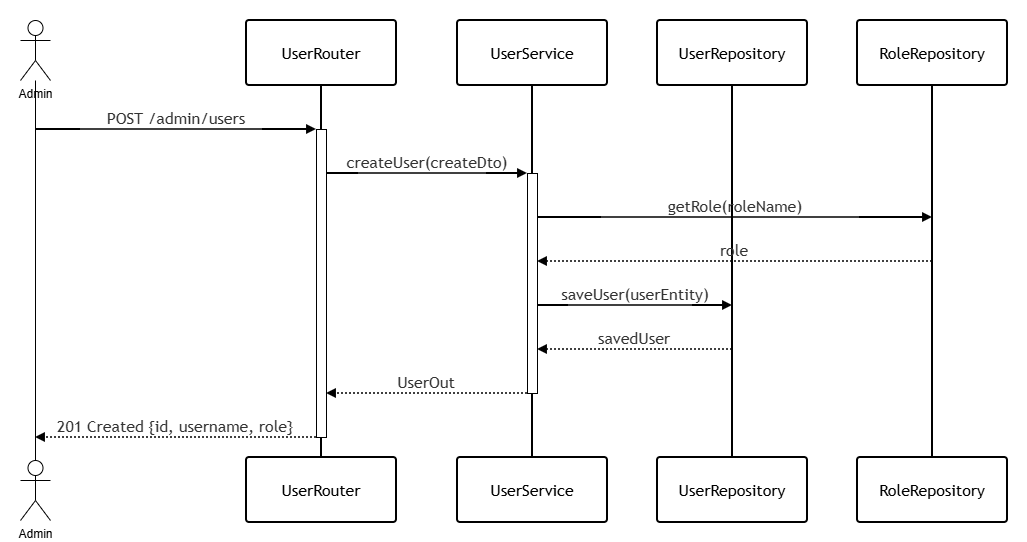

The diagram above was exported from draw.io. Its source (the exported page's mxGraphModel, read from the mxfile embedded in the PNG):
<mxGraphModel dx="1412" dy="825" grid="1" gridSize="10" guides="1" tooltips="1" connect="1" arrows="1" fold="1" page="1" pageScale="1" pageWidth="850" pageHeight="1100" math="0" shadow="0">
  <root>
    <mxCell id="0" />
    <mxCell id="1" parent="0" />
    <UserObject label="" mermaidData="{&#10;  &quot;data&quot;: &quot;sequenceDiagram\n    participant Admin\n    participant UserRouter\n    participant UserService\n    participant UserRepository\n    participant RoleRepository\n\n    Admin-&gt;&gt;UserRouter: POST /admin/users\n    activate UserRouter\n    UserRouter-&gt;&gt;UserService: createUser(createDto)\n    activate UserService\n    UserService-&gt;&gt;RoleRepository: getRole(roleName)\n    RoleRepository--&gt;&gt;UserService: role\n    UserService-&gt;&gt;UserRepository: saveUser(userEntity)\n    UserRepository--&gt;&gt;UserService: savedUser\n    UserService--&gt;&gt;UserRouter: UserOut\n    deactivate UserService\n    UserRouter--&gt;&gt;Admin: 201 Created {id, username, role}\n    deactivate UserRouter&quot;,&#10;  &quot;config&quot;: null&#10;}" id="H2-295wT_aGZynmRVGve-218">
      <mxCell connectable="0" parent="1" style="group;transparentBounds=1;editIcon=1;lockedGroup=0;groupPadding=20;swimlaneFillColor=#FFFFFF;" vertex="1">
        <mxGeometry height="560" width="150" as="geometry" />
      </mxCell>
    </UserObject>
    <UserObject label="UserRouter" mermaidId="n:UserRouter" mermaidBaseStyle="html=1;shape=umlLifeline;perimeter=lifelinePerimeter;whiteSpace=wrap;container=1;dropTarget=0;collapsible=0;recursiveResize=0;outlineConnect=0;portConstraint=eastwest;newEdgeStyle={&quot;edgeStyle&quot;:&quot;elbowEdgeStyle&quot;,&quot;elbow&quot;:&quot;vertical&quot;,&quot;curved&quot;:0,&quot;rounded&quot;:0};lifelineDashed=0;strokeWidth=2;rounded=1;absoluteArcSize=1;arcSize=6;lifelineColor=light-dark(#9370DB,#cccccc);size=65;fillColor=light-dark(#ECECFF,#1f2020);strokeColor=light-dark(#9370DB,#cccccc);fontColor=light-dark(#333333,#cccccc);fontFamily=Trebuchet MS,Verdana,Arial,sans-serif;fontSize=16;" mermaidBaseValue="UserRouter" id="H2-295wT_aGZynmRVGve-221">
      <mxCell parent="H2-295wT_aGZynmRVGve-218" style="html=1;shape=umlLifeline;perimeter=lifelinePerimeter;whiteSpace=wrap;container=1;dropTarget=0;collapsible=0;recursiveResize=0;outlineConnect=0;portConstraint=eastwest;newEdgeStyle={&quot;edgeStyle&quot;:&quot;elbowEdgeStyle&quot;,&quot;elbow&quot;:&quot;vertical&quot;,&quot;curved&quot;:0,&quot;rounded&quot;:0};lifelineDashed=0;strokeWidth=2;rounded=1;absoluteArcSize=1;arcSize=6;lifelineColor=light-dark(#9370DB,#cccccc);size=65;fontFamily=Trebuchet MS,Verdana,Arial,sans-serif;fontSize=16;swimlaneFillColor=#FFFFFF;" vertex="1">
        <mxGeometry height="437" width="150" x="326" y="40" as="geometry" />
      </mxCell>
    </UserObject>
    <mxCell id="H2-295wT_aGZynmRVGve-222" parent="H2-295wT_aGZynmRVGve-221" style="html=1;points=[];perimeter=orthogonalPerimeter;outlineConnect=0;targetShapes=umlLifeline;portConstraint=eastwest;newEdgeStyle={&quot;edgeStyle&quot;:&quot;elbowEdgeStyle&quot;,&quot;elbow&quot;:&quot;vertical&quot;,&quot;curved&quot;:0,&quot;rounded&quot;:0};fontFamily=Trebuchet MS,Verdana,Arial,sans-serif;fontSize=16;swimlaneFillColor=#FFFFFF;" value="" vertex="1">
      <mxGeometry height="308" width="10" x="70" y="109" as="geometry" />
    </mxCell>
    <mxCell id="H2-295wT_aGZynmRVGve-223" parent="H2-295wT_aGZynmRVGve-218" style="html=1;rounded=1;absoluteArcSize=1;arcSize=6;verticalAlign=middle;align=center;strokeWidth=2;whiteSpace=wrap;fontFamily=Trebuchet MS,Verdana,Arial,sans-serif;fontSize=16;swimlaneFillColor=#FFFFFF;" value="UserRouter" vertex="1">
      <mxGeometry height="65" width="150" x="326" y="477" as="geometry" />
    </mxCell>
    <UserObject label="UserService" mermaidId="n:UserService" mermaidBaseStyle="html=1;shape=umlLifeline;perimeter=lifelinePerimeter;whiteSpace=wrap;container=1;dropTarget=0;collapsible=0;recursiveResize=0;outlineConnect=0;portConstraint=eastwest;newEdgeStyle={&quot;edgeStyle&quot;:&quot;elbowEdgeStyle&quot;,&quot;elbow&quot;:&quot;vertical&quot;,&quot;curved&quot;:0,&quot;rounded&quot;:0};lifelineDashed=0;strokeWidth=2;rounded=1;absoluteArcSize=1;arcSize=6;lifelineColor=light-dark(#9370DB,#cccccc);size=65;fillColor=light-dark(#ECECFF,#1f2020);strokeColor=light-dark(#9370DB,#cccccc);fontColor=light-dark(#333333,#cccccc);fontFamily=Trebuchet MS,Verdana,Arial,sans-serif;fontSize=16;" mermaidBaseValue="UserService" id="H2-295wT_aGZynmRVGve-224">
      <mxCell parent="H2-295wT_aGZynmRVGve-218" style="html=1;shape=umlLifeline;perimeter=lifelinePerimeter;whiteSpace=wrap;container=1;dropTarget=0;collapsible=0;recursiveResize=0;outlineConnect=0;portConstraint=eastwest;newEdgeStyle={&quot;edgeStyle&quot;:&quot;elbowEdgeStyle&quot;,&quot;elbow&quot;:&quot;vertical&quot;,&quot;curved&quot;:0,&quot;rounded&quot;:0};lifelineDashed=0;strokeWidth=2;rounded=1;absoluteArcSize=1;arcSize=6;lifelineColor=light-dark(#9370DB,#cccccc);size=65;fontFamily=Trebuchet MS,Verdana,Arial,sans-serif;fontSize=16;swimlaneFillColor=#FFFFFF;" vertex="1">
        <mxGeometry height="437" width="150" x="537" y="40" as="geometry" />
      </mxCell>
    </UserObject>
    <mxCell id="H2-295wT_aGZynmRVGve-225" parent="H2-295wT_aGZynmRVGve-224" style="html=1;points=[];perimeter=orthogonalPerimeter;outlineConnect=0;targetShapes=umlLifeline;portConstraint=eastwest;newEdgeStyle={&quot;edgeStyle&quot;:&quot;elbowEdgeStyle&quot;,&quot;elbow&quot;:&quot;vertical&quot;,&quot;curved&quot;:0,&quot;rounded&quot;:0};fontFamily=Trebuchet MS,Verdana,Arial,sans-serif;fontSize=16;swimlaneFillColor=#FFFFFF;" value="" vertex="1">
      <mxGeometry height="220" width="10" x="70" y="153" as="geometry" />
    </mxCell>
    <mxCell id="H2-295wT_aGZynmRVGve-226" parent="H2-295wT_aGZynmRVGve-218" style="html=1;rounded=1;absoluteArcSize=1;arcSize=6;verticalAlign=middle;align=center;strokeWidth=2;whiteSpace=wrap;fontFamily=Trebuchet MS,Verdana,Arial,sans-serif;fontSize=16;swimlaneFillColor=#FFFFFF;" value="UserService" vertex="1">
      <mxGeometry height="65" width="150" x="537" y="477" as="geometry" />
    </mxCell>
    <UserObject label="UserRepository" mermaidId="n:UserRepository" mermaidBaseStyle="html=1;shape=umlLifeline;perimeter=lifelinePerimeter;whiteSpace=wrap;container=1;dropTarget=0;collapsible=0;recursiveResize=0;outlineConnect=0;portConstraint=eastwest;newEdgeStyle={&quot;edgeStyle&quot;:&quot;elbowEdgeStyle&quot;,&quot;elbow&quot;:&quot;vertical&quot;,&quot;curved&quot;:0,&quot;rounded&quot;:0};lifelineDashed=0;strokeWidth=2;rounded=1;absoluteArcSize=1;arcSize=6;lifelineColor=light-dark(#9370DB,#cccccc);size=65;fillColor=light-dark(#ECECFF,#1f2020);strokeColor=light-dark(#9370DB,#cccccc);fontColor=light-dark(#333333,#cccccc);fontFamily=Trebuchet MS,Verdana,Arial,sans-serif;fontSize=16;" mermaidBaseValue="UserRepository" id="H2-295wT_aGZynmRVGve-227">
      <mxCell parent="H2-295wT_aGZynmRVGve-218" style="html=1;shape=umlLifeline;perimeter=lifelinePerimeter;whiteSpace=wrap;container=1;dropTarget=0;collapsible=0;recursiveResize=0;outlineConnect=0;portConstraint=eastwest;newEdgeStyle={&quot;edgeStyle&quot;:&quot;elbowEdgeStyle&quot;,&quot;elbow&quot;:&quot;vertical&quot;,&quot;curved&quot;:0,&quot;rounded&quot;:0};lifelineDashed=0;strokeWidth=2;rounded=1;absoluteArcSize=1;arcSize=6;lifelineColor=light-dark(#9370DB,#cccccc);size=65;fontFamily=Trebuchet MS,Verdana,Arial,sans-serif;fontSize=16;swimlaneFillColor=#FFFFFF;" vertex="1">
        <mxGeometry height="437" width="150" x="737" y="40" as="geometry" />
      </mxCell>
    </UserObject>
    <mxCell id="H2-295wT_aGZynmRVGve-228" parent="H2-295wT_aGZynmRVGve-218" style="html=1;rounded=1;absoluteArcSize=1;arcSize=6;verticalAlign=middle;align=center;strokeWidth=2;whiteSpace=wrap;fontFamily=Trebuchet MS,Verdana,Arial,sans-serif;fontSize=16;swimlaneFillColor=#FFFFFF;" value="UserRepository" vertex="1">
      <mxGeometry height="65" width="150" x="737" y="477" as="geometry" />
    </mxCell>
    <UserObject label="RoleRepository" mermaidId="n:RoleRepository" mermaidBaseStyle="html=1;shape=umlLifeline;perimeter=lifelinePerimeter;whiteSpace=wrap;container=1;dropTarget=0;collapsible=0;recursiveResize=0;outlineConnect=0;portConstraint=eastwest;newEdgeStyle={&quot;edgeStyle&quot;:&quot;elbowEdgeStyle&quot;,&quot;elbow&quot;:&quot;vertical&quot;,&quot;curved&quot;:0,&quot;rounded&quot;:0};lifelineDashed=0;strokeWidth=2;rounded=1;absoluteArcSize=1;arcSize=6;lifelineColor=light-dark(#9370DB,#cccccc);size=65;fillColor=light-dark(#ECECFF,#1f2020);strokeColor=light-dark(#9370DB,#cccccc);fontColor=light-dark(#333333,#cccccc);fontFamily=Trebuchet MS,Verdana,Arial,sans-serif;fontSize=16;" mermaidBaseValue="RoleRepository" id="H2-295wT_aGZynmRVGve-229">
      <mxCell parent="H2-295wT_aGZynmRVGve-218" style="html=1;shape=umlLifeline;perimeter=lifelinePerimeter;whiteSpace=wrap;container=1;dropTarget=0;collapsible=0;recursiveResize=0;outlineConnect=0;portConstraint=eastwest;newEdgeStyle={&quot;edgeStyle&quot;:&quot;elbowEdgeStyle&quot;,&quot;elbow&quot;:&quot;vertical&quot;,&quot;curved&quot;:0,&quot;rounded&quot;:0};lifelineDashed=0;strokeWidth=2;rounded=1;absoluteArcSize=1;arcSize=6;lifelineColor=light-dark(#9370DB,#cccccc);size=65;fontFamily=Trebuchet MS,Verdana,Arial,sans-serif;fontSize=16;swimlaneFillColor=#FFFFFF;" vertex="1">
        <mxGeometry height="437" width="150" x="937" y="40" as="geometry" />
      </mxCell>
    </UserObject>
    <mxCell id="H2-295wT_aGZynmRVGve-230" parent="H2-295wT_aGZynmRVGve-218" style="html=1;rounded=1;absoluteArcSize=1;arcSize=6;verticalAlign=middle;align=center;strokeWidth=2;whiteSpace=wrap;fontFamily=Trebuchet MS,Verdana,Arial,sans-serif;fontSize=16;swimlaneFillColor=#FFFFFF;" value="RoleRepository" vertex="1">
      <mxGeometry height="65" width="150" x="937" y="477" as="geometry" />
    </mxCell>
    <UserObject label="POST /admin/users" mermaidId="e:Admin-&gt;UserRouter#0" mermaidBaseStyle="endArrow=block;verticalAlign=bottom;edgeStyle=elbowEdgeStyle;elbow=vertical;curved=0;rounded=0;fontSize=16;labelBackgroundColor=none;strokeWidth=1.5;strokeColor=light-dark(#333333,#cccccc);fontColor=light-dark(#333333,#cccccc);fontFamily=Trebuchet MS,Verdana,Arial,sans-serif;" mermaidBaseValue="POST /admin/users" id="H2-295wT_aGZynmRVGve-231">
      <mxCell edge="1" parent="H2-295wT_aGZynmRVGve-218" style="endArrow=block;verticalAlign=bottom;edgeStyle=elbowEdgeStyle;elbow=vertical;curved=0;rounded=0;fontSize=16;labelBackgroundColor=none;strokeWidth=1.5;fontColor=light-dark(#333333,#cccccc);fontFamily=Trebuchet MS,Verdana,Arial,sans-serif;swimlaneFillColor=#FFFFFF;">
        <mxGeometry relative="1" as="geometry">
          <Array as="points">
            <mxPoint x="256" y="149" />
          </Array>
          <mxPoint x="115" y="149" as="sourcePoint" />
          <mxPoint x="396" y="149" as="targetPoint" />
        </mxGeometry>
      </mxCell>
    </UserObject>
    <UserObject label="createUser(createDto)" mermaidId="e:UserRouter-&gt;UserService#0" mermaidBaseStyle="endArrow=block;verticalAlign=bottom;edgeStyle=elbowEdgeStyle;elbow=vertical;curved=0;rounded=0;fontSize=16;labelBackgroundColor=none;strokeWidth=1.5;strokeColor=light-dark(#333333,#cccccc);fontColor=light-dark(#333333,#cccccc);fontFamily=Trebuchet MS,Verdana,Arial,sans-serif;" mermaidBaseValue="createUser(createDto)" id="H2-295wT_aGZynmRVGve-232">
      <mxCell edge="1" parent="H2-295wT_aGZynmRVGve-218" style="endArrow=block;verticalAlign=bottom;edgeStyle=elbowEdgeStyle;elbow=vertical;curved=0;rounded=0;fontSize=16;labelBackgroundColor=none;strokeWidth=1.5;fontColor=light-dark(#333333,#cccccc);fontFamily=Trebuchet MS,Verdana,Arial,sans-serif;swimlaneFillColor=#FFFFFF;">
        <mxGeometry relative="1" as="geometry">
          <Array as="points">
            <mxPoint x="507" y="193" />
          </Array>
          <mxPoint x="406" y="193" as="sourcePoint" />
          <mxPoint x="607" y="193" as="targetPoint" />
        </mxGeometry>
      </mxCell>
    </UserObject>
    <UserObject label="getRole(roleName)" mermaidId="e:UserService-&gt;RoleRepository#0" mermaidBaseStyle="endArrow=block;verticalAlign=bottom;edgeStyle=elbowEdgeStyle;elbow=vertical;curved=0;rounded=0;fontSize=16;labelBackgroundColor=none;strokeWidth=1.5;strokeColor=light-dark(#333333,#cccccc);fontColor=light-dark(#333333,#cccccc);fontFamily=Trebuchet MS,Verdana,Arial,sans-serif;" mermaidBaseValue="getRole(roleName)" id="H2-295wT_aGZynmRVGve-233">
      <mxCell edge="1" parent="H2-295wT_aGZynmRVGve-218" style="endArrow=block;verticalAlign=bottom;edgeStyle=elbowEdgeStyle;elbow=vertical;curved=0;rounded=0;fontSize=16;labelBackgroundColor=none;strokeWidth=1.5;fontColor=light-dark(#333333,#cccccc);fontFamily=Trebuchet MS,Verdana,Arial,sans-serif;swimlaneFillColor=#FFFFFF;">
        <mxGeometry relative="1" as="geometry">
          <Array as="points">
            <mxPoint x="815" y="237" />
          </Array>
          <mxPoint x="617" y="237" as="sourcePoint" />
          <mxPoint x="1012" y="237" as="targetPoint" />
        </mxGeometry>
      </mxCell>
    </UserObject>
    <UserObject label="role" mermaidId="e:RoleRepository-&gt;UserService#0" mermaidBaseStyle="dashed=1;fixDash=1;dashPattern=2 2;endArrow=block;verticalAlign=bottom;edgeStyle=elbowEdgeStyle;elbow=vertical;curved=0;rounded=0;fontSize=16;labelBackgroundColor=none;strokeWidth=1.5;strokeColor=light-dark(#333333,#cccccc);fontColor=light-dark(#333333,#cccccc);fontFamily=Trebuchet MS,Verdana,Arial,sans-serif;" mermaidBaseValue="role" id="H2-295wT_aGZynmRVGve-234">
      <mxCell edge="1" parent="H2-295wT_aGZynmRVGve-218" style="dashed=1;fixDash=1;dashPattern=2 2;endArrow=block;verticalAlign=bottom;edgeStyle=elbowEdgeStyle;elbow=vertical;curved=0;rounded=0;fontSize=16;labelBackgroundColor=none;strokeWidth=1.5;fontColor=light-dark(#333333,#cccccc);fontFamily=Trebuchet MS,Verdana,Arial,sans-serif;swimlaneFillColor=#FFFFFF;">
        <mxGeometry relative="1" as="geometry">
          <Array as="points">
            <mxPoint x="815" y="281" />
          </Array>
          <mxPoint x="1012" y="281" as="sourcePoint" />
          <mxPoint x="617" y="281" as="targetPoint" />
        </mxGeometry>
      </mxCell>
    </UserObject>
    <UserObject label="saveUser(userEntity)" mermaidId="e:UserService-&gt;UserRepository#0" mermaidBaseStyle="endArrow=block;verticalAlign=bottom;edgeStyle=elbowEdgeStyle;elbow=vertical;curved=0;rounded=0;fontSize=16;labelBackgroundColor=none;strokeWidth=1.5;strokeColor=light-dark(#333333,#cccccc);fontColor=light-dark(#333333,#cccccc);fontFamily=Trebuchet MS,Verdana,Arial,sans-serif;" mermaidBaseValue="saveUser(userEntity)" id="H2-295wT_aGZynmRVGve-235">
      <mxCell edge="1" parent="H2-295wT_aGZynmRVGve-218" style="endArrow=block;verticalAlign=bottom;edgeStyle=elbowEdgeStyle;elbow=vertical;curved=0;rounded=0;fontSize=16;labelBackgroundColor=none;strokeWidth=1.5;fontColor=light-dark(#333333,#cccccc);fontFamily=Trebuchet MS,Verdana,Arial,sans-serif;swimlaneFillColor=#FFFFFF;">
        <mxGeometry relative="1" as="geometry">
          <Array as="points">
            <mxPoint x="715" y="325" />
          </Array>
          <mxPoint x="617" y="325" as="sourcePoint" />
          <mxPoint x="812" y="325" as="targetPoint" />
        </mxGeometry>
      </mxCell>
    </UserObject>
    <UserObject label="savedUser" mermaidId="e:UserRepository-&gt;UserService#0" mermaidBaseStyle="dashed=1;fixDash=1;dashPattern=2 2;endArrow=block;verticalAlign=bottom;edgeStyle=elbowEdgeStyle;elbow=vertical;curved=0;rounded=0;fontSize=16;labelBackgroundColor=none;strokeWidth=1.5;strokeColor=light-dark(#333333,#cccccc);fontColor=light-dark(#333333,#cccccc);fontFamily=Trebuchet MS,Verdana,Arial,sans-serif;" mermaidBaseValue="savedUser" id="H2-295wT_aGZynmRVGve-236">
      <mxCell edge="1" parent="H2-295wT_aGZynmRVGve-218" style="dashed=1;fixDash=1;dashPattern=2 2;endArrow=block;verticalAlign=bottom;edgeStyle=elbowEdgeStyle;elbow=vertical;curved=0;rounded=0;fontSize=16;labelBackgroundColor=none;strokeWidth=1.5;fontColor=light-dark(#333333,#cccccc);fontFamily=Trebuchet MS,Verdana,Arial,sans-serif;swimlaneFillColor=#FFFFFF;">
        <mxGeometry relative="1" as="geometry">
          <Array as="points">
            <mxPoint x="715" y="369" />
          </Array>
          <mxPoint x="812" y="369" as="sourcePoint" />
          <mxPoint x="617" y="369" as="targetPoint" />
        </mxGeometry>
      </mxCell>
    </UserObject>
    <UserObject label="UserOut" mermaidId="e:UserService-&gt;UserRouter#0" mermaidBaseStyle="dashed=1;fixDash=1;dashPattern=2 2;endArrow=block;verticalAlign=bottom;edgeStyle=elbowEdgeStyle;elbow=vertical;curved=0;rounded=0;fontSize=16;labelBackgroundColor=none;strokeWidth=1.5;strokeColor=light-dark(#333333,#cccccc);fontColor=light-dark(#333333,#cccccc);fontFamily=Trebuchet MS,Verdana,Arial,sans-serif;" mermaidBaseValue="UserOut" id="H2-295wT_aGZynmRVGve-237">
      <mxCell edge="1" parent="H2-295wT_aGZynmRVGve-218" style="dashed=1;fixDash=1;dashPattern=2 2;endArrow=block;verticalAlign=bottom;edgeStyle=elbowEdgeStyle;elbow=vertical;curved=0;rounded=0;fontSize=16;labelBackgroundColor=none;strokeWidth=1.5;fontColor=light-dark(#333333,#cccccc);fontFamily=Trebuchet MS,Verdana,Arial,sans-serif;swimlaneFillColor=#FFFFFF;">
        <mxGeometry relative="1" as="geometry">
          <Array as="points">
            <mxPoint x="507" y="413" />
          </Array>
          <mxPoint x="607" y="413" as="sourcePoint" />
          <mxPoint x="406" y="413" as="targetPoint" />
        </mxGeometry>
      </mxCell>
    </UserObject>
    <UserObject label="201 Created {id, username, role}" mermaidId="e:UserRouter-&gt;Admin#0" mermaidBaseStyle="dashed=1;fixDash=1;dashPattern=2 2;endArrow=block;verticalAlign=bottom;edgeStyle=elbowEdgeStyle;elbow=vertical;curved=0;rounded=0;fontSize=16;labelBackgroundColor=none;strokeWidth=1.5;strokeColor=light-dark(#333333,#cccccc);fontColor=light-dark(#333333,#cccccc);fontFamily=Trebuchet MS,Verdana,Arial,sans-serif;" mermaidBaseValue="201 Created {id, username, role}" id="H2-295wT_aGZynmRVGve-238">
      <mxCell edge="1" parent="H2-295wT_aGZynmRVGve-218" style="dashed=1;fixDash=1;dashPattern=2 2;endArrow=block;verticalAlign=bottom;edgeStyle=elbowEdgeStyle;elbow=vertical;curved=0;rounded=0;fontSize=16;labelBackgroundColor=none;strokeWidth=1.5;fontColor=light-dark(#333333,#cccccc);fontFamily=Trebuchet MS,Verdana,Arial,sans-serif;swimlaneFillColor=#FFFFFF;">
        <mxGeometry relative="1" as="geometry">
          <Array as="points">
            <mxPoint x="256" y="457" />
          </Array>
          <mxPoint x="396" y="457" as="sourcePoint" />
          <mxPoint x="115" y="457" as="targetPoint" />
        </mxGeometry>
      </mxCell>
    </UserObject>
    <mxCell id="H2-295wT_aGZynmRVGve-239" parent="H2-295wT_aGZynmRVGve-218" style="shape=umlActor;verticalLabelPosition=bottom;verticalAlign=top;html=1;outlineConnect=0;swimlaneFillColor=#FFFFFF;" value="Admin" vertex="1">
      <mxGeometry height="60" width="30" x="100" y="480" as="geometry" />
    </mxCell>
    <mxCell id="H2-295wT_aGZynmRVGve-240" parent="H2-295wT_aGZynmRVGve-218" style="shape=umlActor;verticalLabelPosition=bottom;verticalAlign=top;html=1;outlineConnect=0;swimlaneFillColor=#FFFFFF;" value="Admin" vertex="1">
      <mxGeometry height="60" width="30" x="100" y="40" as="geometry" />
    </mxCell>
    <mxCell id="H2-295wT_aGZynmRVGve-241" edge="1" parent="H2-295wT_aGZynmRVGve-218" source="H2-295wT_aGZynmRVGve-240" style="edgeStyle=orthogonalEdgeStyle;rounded=0;orthogonalLoop=1;jettySize=auto;html=1;entryX=0.5;entryY=0;entryDx=0;entryDy=0;entryPerimeter=0;endArrow=none;endFill=0;swimlaneFillColor=#FFFFFF;" target="H2-295wT_aGZynmRVGve-239">
      <mxGeometry relative="1" as="geometry" />
    </mxCell>
  </root>
</mxGraphModel>